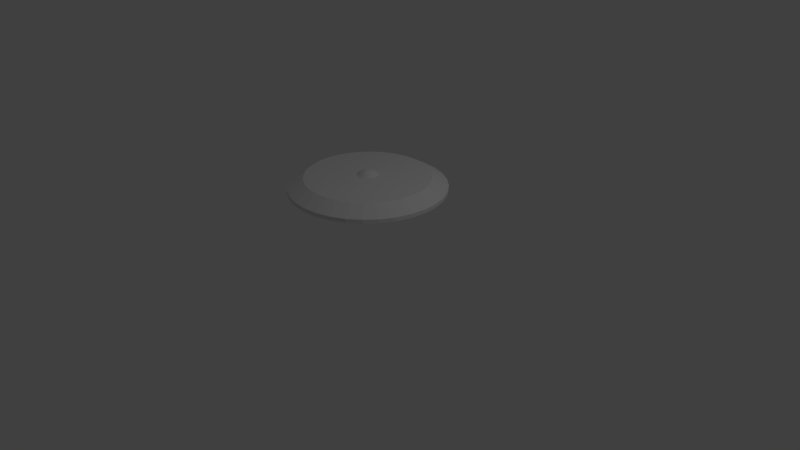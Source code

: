 # Source: shield.blend  (saved by Blender 2.79.0; exported with 4.5.12 LTS)
import bpy
from mathutils import Matrix  # noqa: F401  (used for matrix-valued properties, if any)

bpy.ops.wm.read_factory_settings(use_empty=True)
scene = bpy.context.scene
scene.name = 'Scene'

# ---- collections
col_collection_1 = bpy.data.collections.new('Collection 1'); scene.collection.children.link(col_collection_1)

# ---- world
world_world = bpy.data.worlds.new('World'); scene.world = world_world
world_world.color = (0.05088, 0.05088, 0.05088)
world_world.use_sun_shadow = False
world_world.sun_shadow_jitter_overblur = 0.0
world_world.cycles.sampling_method = 'MANUAL'

# ---- cameras
cam_camera = bpy.data.cameras.new('Camera')
cam_camera.clip_end = 100.0
cam_camera.lens = 35.0
cam_camera.sensor_width = 32.0
cam_camera.sensor_height = 18.0
cam_camera.ortho_scale = 7.314
cam_camera.dof.focus_distance = 0.0
cam_camera.dof.aperture_fstop = 128.0

# ---- lights
light_lamp = bpy.data.lights.new('Lamp', 'POINT')
light_lamp.transmission_factor = 0.0
light_lamp.cutoff_distance = 30.0
light_lamp.energy = 100.0
light_lamp.shadow_buffer_clip_start = 1.001
light_lamp.shadow_soft_size = 0.1
light_lamp.shadow_maximum_resolution = 0.006
light_lamp.use_absolute_resolution = True

# ---- meshes
me_cylinder_001 = bpy.data.meshes.new('Cylinder.001')
me_cylinder_001.from_pydata([(0.0, 1.0, -1.0), (0.0, 1.0, 1.0), (0.1951, 0.9808, -1.0), (0.1951, 0.9808, 1.0), (0.3827, 0.9239, -1.0), (0.3827, 0.9239, 1.0), (0.5556, 0.8315, -1.0), (0.5556, 0.8315, 1.0), (0.7071, 0.7071, -1.0), (0.7071, 0.7071, 1.0), (0.8315, 0.5556, -1.0), (0.8315, 0.5556, 1.0), (0.9239, 0.3827, -1.0), (0.9239, 0.3827, 1.0), (0.9808, 0.1951, -1.0), (0.9808, 0.1951, 1.0), (1.0, 7.55e-08, -1.0), (1.0, 7.55e-08, 1.0), (0.9808, -0.1951, -1.0), (0.9808, -0.1951, 1.0), (0.9239, -0.3827, -1.0), (0.9239, -0.3827, 1.0), (0.8315, -0.5556, -1.0), (0.8315, -0.5556, 1.0), (0.7071, -0.7071, -1.0), (0.7071, -0.7071, 1.0), (0.5556, -0.8315, -1.0), (0.5556, -0.8315, 1.0), (0.3827, -0.9239, -1.0), (0.3827, -0.9239, 1.0), (0.1951, -0.9808, -1.0), (0.1951, -0.9808, 1.0), (-3.258e-07, -1.0, -1.0), (-3.258e-07, -1.0, 1.0), (-0.1951, -0.9808, -1.0), (-0.1951, -0.9808, 1.0), (-0.3827, -0.9239, -1.0), (-0.3827, -0.9239, 1.0), (-0.5556, -0.8315, -1.0), (-0.5556, -0.8315, 1.0), (-0.7071, -0.7071, -1.0), (-0.7071, -0.7071, 1.0), (-0.8315, -0.5556, -1.0), (-0.8315, -0.5556, 1.0), (-0.9239, -0.3827, -1.0), (-0.9239, -0.3827, 1.0), (-0.9808, -0.1951, -1.0), (-0.9808, -0.1951, 1.0), (-1.0, 9.656e-07, -1.0), (-1.0, 9.656e-07, 1.0), (-0.9808, 0.1951, -1.0), (-0.9808, 0.1951, 1.0), (-0.9239, 0.3827, -1.0), (-0.9239, 0.3827, 1.0), (-0.8315, 0.5556, -1.0), (-0.8315, 0.5556, 1.0), (-0.7071, 0.7071, -1.0), (-0.7071, 0.7071, 1.0), (-0.5556, 0.8315, -1.0), (-0.5556, 0.8315, 1.0), (-0.3827, 0.9239, -1.0), (-0.3827, 0.9239, 1.0), (-0.1951, 0.9808, -1.0), (-0.1951, 0.9808, 1.0)], [], [(0, 1, 3, 2), (2, 3, 5, 4), (4, 5, 7, 6), (6, 7, 9, 8), (8, 9, 11, 10), (10, 11, 13, 12), (12, 13, 15, 14), (14, 15, 17, 16), (16, 17, 19, 18), (18, 19, 21, 20), (20, 21, 23, 22), (22, 23, 25, 24), (24, 25, 27, 26), (26, 27, 29, 28), (28, 29, 31, 30), (30, 31, 33, 32), (32, 33, 35, 34), (34, 35, 37, 36), (36, 37, 39, 38), (38, 39, 41, 40), (40, 41, 43, 42), (42, 43, 45, 44), (44, 45, 47, 46), (46, 47, 49, 48), (48, 49, 51, 50), (50, 51, 53, 52), (52, 53, 55, 54), (54, 55, 57, 56), (56, 57, 59, 58), (58, 59, 61, 60), (3, 1, 63, 61, 59, 57, 55, 53, 51, 49, 47, 45, 43, 41, 39, 37, 35, 33, 31, 29, 27, 25, 23, 21, 19, 17, 15, 13, 11, 9, 7, 5), (60, 61, 63, 62), (62, 63, 1, 0), (0, 2, 4, 6, 8, 10, 12, 14, 16, 18, 20, 22, 24, 26, 28, 30, 32, 34, 36, 38, 40, 42, 44, 46, 48, 50, 52, 54, 56, 58, 60, 62)])
me_cylinder_001.use_remesh_preserve_volume = False
me_cylinder_001.use_remesh_preserve_attributes = False
me_cylinder_001.use_mirror_vertex_groups = False
me_cylinder_001.update()
me_cylinder = bpy.data.meshes.new('Cylinder')
me_cylinder.from_pydata([(-9.373e-08, 0.7545, 19.65), (-3.054e-07, 0.03995, 25.95), (0.1472, 0.74, 19.65), (0.007794, 0.03919, 25.95), (0.2887, 0.6971, 19.65), (0.01529, 0.03691, 25.95), (0.4192, 0.6273, 19.65), (0.0222, 0.03322, 25.95), (0.5335, 0.5335, 19.65), (0.02825, 0.02825, 25.95), (0.6273, 0.4192, 19.65), (0.03322, 0.0222, 25.95), (0.6971, 0.2887, 19.65), (0.03691, 0.01529, 25.95), (0.74, 0.1472, 19.65), (0.03919, 0.007795, 25.95), (0.7545, 3.782e-08, 19.65), (0.03995, -1.698e-07, 25.95), (0.74, -0.1472, 19.65), (0.03919, -0.007795, 25.95), (0.6971, -0.2887, 19.65), (0.03691, -0.01529, 25.95), (0.6273, -0.4192, 19.65), (0.03322, -0.0222, 25.95), (0.5335, -0.5335, 19.65), (0.02825, -0.02825, 25.95), (0.4192, -0.6273, 19.65), (0.0222, -0.03322, 25.95), (0.2887, -0.6971, 19.65), (0.01529, -0.03691, 25.95), (0.1472, -0.74, 19.65), (0.007794, -0.03919, 25.95), (-2.505e-07, -0.7545, 19.65), (1.084e-07, -0.03995, 25.95), (-0.1472, -0.74, 19.65), (-0.007794, -0.03919, 25.95), (-0.2887, -0.6971, 19.65), (-0.01529, -0.03691, 25.95), (-0.4192, -0.6273, 19.65), (-0.0222, -0.03322, 25.95), (-0.5335, -0.5335, 19.65), (-0.02825, -0.02825, 25.95), (-0.6273, -0.4192, 19.65), (-0.03322, -0.0222, 25.95), (-0.6971, -0.2887, 19.65), (-0.03691, -0.01529, 25.95), (-0.74, -0.1472, 19.65), (-0.03919, -0.007795, 25.95), (-0.7545, 7.414e-07, 19.65), (-0.03995, 2.091e-07, 25.95), (-0.74, 0.1472, 19.65), (-0.03919, 0.007795, 25.95), (-0.6971, 0.2887, 19.65), (-0.03691, 0.01529, 25.95), (-0.6273, 0.4192, 19.65), (-0.03322, 0.0222, 25.95), (-0.5335, 0.5335, 19.65), (-0.02825, 0.02825, 25.95), (-0.4192, 0.6273, 19.65), (-0.0222, 0.03322, 25.95), (-0.2887, 0.6971, 19.65), (-0.01529, 0.03691, 25.95), (-0.1472, 0.74, 19.65), (-0.007794, 0.03919, 25.95), (0.1951, 0.9808, 18.41), (0.0, 1.0, 18.41), (0.3827, 0.9239, 18.41), (0.5556, 0.8315, 18.41), (0.7071, 0.7071, 18.41), (0.8315, 0.5556, 18.41), (0.9239, 0.3827, 18.41), (0.9808, 0.1951, 18.41), (1.0, 7.55e-08, 18.41), (0.9808, -0.1951, 18.41), (0.9239, -0.3827, 18.41), (0.8315, -0.5556, 18.41), (0.7071, -0.7071, 18.41), (0.5556, -0.8315, 18.41), (0.3827, -0.9239, 18.41), (0.1951, -0.9808, 18.41), (-3.258e-07, -1.0, 18.41), (-0.1951, -0.9808, 18.41), (-0.3827, -0.9239, 18.41), (-0.5556, -0.8315, 18.41), (-0.7071, -0.7071, 18.41), (-0.8315, -0.5556, 18.41), (-0.9239, -0.3827, 18.41), (-0.9808, -0.1951, 18.41), (-1.0, 9.656e-07, 18.41), (-0.9808, 0.1951, 18.41), (-0.9239, 0.3827, 18.41), (-0.8315, 0.5556, 18.41), (-0.7071, 0.7071, 18.41), (-0.5556, 0.8315, 18.41), (-0.3827, 0.9239, 18.41), (-0.1951, 0.9808, 18.41), (0.1555, 0.7815, 23.01), (-7.757e-08, 0.7968, 23.01), (0.3049, 0.7362, 23.01), (0.4427, 0.6626, 23.01), (0.5635, 0.5635, 23.01), (0.6626, 0.4427, 23.01), (0.7362, 0.3049, 23.01), (0.7815, 0.1555, 23.01), (0.7968, 4.432e-08, 23.01), (0.7815, -0.1555, 23.01), (0.7362, -0.3049, 23.01), (0.6626, -0.4427, 23.01), (0.5635, -0.5635, 23.01), (0.4427, -0.6626, 23.01), (0.3049, -0.7362, 23.01), (0.1555, -0.7815, 23.01), (-2.635e-07, -0.7968, 23.01), (-0.1555, -0.7815, 23.01), (-0.3049, -0.7362, 23.01), (-0.4427, -0.6626, 23.01), (-0.5635, -0.5635, 23.01), (-0.6626, -0.4427, 23.01), (-0.7362, -0.3049, 23.01), (-0.7815, -0.1555, 23.01), (-0.7968, 7.8e-07, 23.01), (-0.7815, 0.1555, 23.01), (-0.7362, 0.3049, 23.01), (-0.6626, 0.4427, 23.01), (-0.5635, 0.5635, 23.01), (-0.4427, 0.6626, 23.01), (-0.3049, 0.7362, 23.01), (-0.1555, 0.7815, 23.01), (0.02684, 0.1349, 23.71), (-2.849e-07, 0.1376, 23.71), (0.05265, 0.1271, 23.71), (0.07643, 0.1144, 23.71), (0.09728, 0.09728, 23.71), (0.1144, 0.07643, 23.71), (0.1271, 0.05265, 23.71), (0.1349, 0.02684, 23.71), (0.1376, -7.414e-08, 23.71), (0.1349, -0.02684, 23.71), (0.1271, -0.05265, 23.71), (0.1144, -0.07643, 23.71), (0.09728, -0.09728, 23.71), (0.07643, -0.1144, 23.71), (0.05265, -0.1271, 23.71), (0.02684, -0.1349, 23.71), (-4.359e-09, -0.1376, 23.71), (-0.02684, -0.1349, 23.71), (-0.05265, -0.1271, 23.71), (-0.07643, -0.1144, 23.71), (-0.09728, -0.09728, 23.71), (-0.1144, -0.07643, 23.71), (-0.1271, -0.05265, 23.71), (-0.1349, -0.02684, 23.71), (-0.1376, 2.618e-07, 23.71), (-0.1349, 0.02684, 23.71), (-0.1271, 0.05265, 23.71), (-0.1144, 0.07643, 23.71), (-0.09728, 0.09728, 23.71), (-0.07643, 0.1144, 23.71), (-0.05265, 0.1271, 23.71), (-0.02684, 0.1349, 23.71), (0.01557, 0.07827, 25.31), (-3.004e-07, 0.0798, 25.31), (0.03054, 0.07373, 25.31), (0.04433, 0.06635, 25.31), (0.05643, 0.05643, 25.31), (0.06635, 0.04433, 25.31), (0.07373, 0.03054, 25.31), (0.07827, 0.01557, 25.31), (0.0798, -1.33e-07, 25.31), (0.07827, -0.01557, 25.31), (0.07373, -0.03054, 25.31), (0.06635, -0.04434, 25.31), (0.05643, -0.05643, 25.31), (0.04434, -0.06635, 25.31), (0.03054, -0.07373, 25.31), (0.01557, -0.07827, 25.31), (6.009e-08, -0.0798, 25.31), (-0.01557, -0.07827, 25.31), (-0.03054, -0.07373, 25.31), (-0.04434, -0.06635, 25.31), (-0.05643, -0.05643, 25.31), (-0.06635, -0.04434, 25.31), (-0.07373, -0.03054, 25.31), (-0.07827, -0.01557, 25.31), (-0.0798, 2.317e-07, 25.31), (-0.07827, 0.01557, 25.31), (-0.07373, 0.03054, 25.31), (-0.06635, 0.04434, 25.31), (-0.05643, 0.05643, 25.31), (-0.04434, 0.06635, 25.31), (-0.03054, 0.07373, 25.31), (-0.01557, 0.07827, 25.31), (0.0, 1.0, 16.5), (0.1951, 0.9808, 16.5), (0.3827, 0.9239, 16.5), (0.5556, 0.8315, 16.5), (0.7071, 0.7071, 16.5), (0.8315, 0.5556, 16.5), (0.9239, 0.3827, 16.5), (0.9808, 0.1951, 16.5), (1.0, 7.55e-08, 16.5), (0.9808, -0.1951, 16.5), (0.9239, -0.3827, 16.5), (0.8315, -0.5556, 16.5), (0.7071, -0.7071, 16.5), (0.5556, -0.8315, 16.5), (0.3827, -0.9239, 16.5), (0.1951, -0.9808, 16.5), (-3.258e-07, -1.0, 16.5), (-0.1951, -0.9808, 16.5), (-0.3827, -0.9239, 16.5), (-0.5556, -0.8315, 16.5), (-0.7071, -0.7071, 16.5), (-0.8315, -0.5556, 16.5), (-0.9239, -0.3827, 16.5), (-0.9808, -0.1951, 16.5), (-1.0, 9.656e-07, 16.5), (-0.9808, 0.1951, 16.5), (-0.9239, 0.3827, 16.5), (-0.8315, 0.5556, 16.5), (-0.7071, 0.7071, 16.5), (-0.5556, 0.8315, 16.5), (-0.3827, 0.9239, 16.5), (-0.1951, 0.9808, 16.5)], [], [(192, 65, 64, 193), (193, 64, 66, 194), (194, 66, 67, 195), (195, 67, 68, 196), (196, 68, 69, 197), (197, 69, 70, 198), (198, 70, 71, 199), (199, 71, 72, 200), (200, 72, 73, 201), (201, 73, 74, 202), (202, 74, 75, 203), (203, 75, 76, 204), (204, 76, 77, 205), (205, 77, 78, 206), (206, 78, 79, 207), (207, 79, 80, 208), (208, 80, 81, 209), (209, 81, 82, 210), (210, 82, 83, 211), (211, 83, 84, 212), (212, 84, 85, 213), (213, 85, 86, 214), (214, 86, 87, 215), (215, 87, 88, 216), (216, 88, 89, 217), (217, 89, 90, 218), (218, 90, 91, 219), (219, 91, 92, 220), (220, 92, 93, 221), (221, 93, 94, 222), (3, 1, 63, 61, 59, 57, 55, 53, 51, 49, 47, 45, 43, 41, 39, 37, 35, 33, 31, 29, 27, 25, 23, 21, 19, 17, 15, 13, 11, 9, 7, 5), (222, 94, 95, 223), (223, 95, 65, 192), (0, 2, 4, 6, 8, 10, 12, 14, 16, 18, 20, 22, 24, 26, 28, 30, 32, 34, 36, 38, 40, 42, 44, 46, 48, 50, 52, 54, 56, 58, 60, 62), (97, 96, 64, 65), (96, 98, 66, 64), (98, 99, 67, 66), (99, 100, 68, 67), (100, 101, 69, 68), (101, 102, 70, 69), (102, 103, 71, 70), (103, 104, 72, 71), (104, 105, 73, 72), (105, 106, 74, 73), (106, 107, 75, 74), (107, 108, 76, 75), (108, 109, 77, 76), (109, 110, 78, 77), (110, 111, 79, 78), (111, 112, 80, 79), (112, 113, 81, 80), (113, 114, 82, 81), (114, 115, 83, 82), (115, 116, 84, 83), (116, 117, 85, 84), (117, 118, 86, 85), (118, 119, 87, 86), (119, 120, 88, 87), (120, 121, 89, 88), (121, 122, 90, 89), (122, 123, 91, 90), (123, 124, 92, 91), (124, 125, 93, 92), (125, 126, 94, 93), (126, 127, 95, 94), (127, 97, 65, 95), (129, 128, 96, 97), (128, 130, 98, 96), (130, 131, 99, 98), (131, 132, 100, 99), (132, 133, 101, 100), (133, 134, 102, 101), (134, 135, 103, 102), (135, 136, 104, 103), (136, 137, 105, 104), (137, 138, 106, 105), (138, 139, 107, 106), (139, 140, 108, 107), (140, 141, 109, 108), (141, 142, 110, 109), (142, 143, 111, 110), (143, 144, 112, 111), (144, 145, 113, 112), (145, 146, 114, 113), (146, 147, 115, 114), (147, 148, 116, 115), (148, 149, 117, 116), (149, 150, 118, 117), (150, 151, 119, 118), (151, 152, 120, 119), (152, 153, 121, 120), (153, 154, 122, 121), (154, 155, 123, 122), (155, 156, 124, 123), (156, 157, 125, 124), (157, 158, 126, 125), (158, 159, 127, 126), (159, 129, 97, 127), (161, 160, 128, 129), (160, 162, 130, 128), (162, 163, 131, 130), (163, 164, 132, 131), (164, 165, 133, 132), (165, 166, 134, 133), (166, 167, 135, 134), (167, 168, 136, 135), (168, 169, 137, 136), (169, 170, 138, 137), (170, 171, 139, 138), (171, 172, 140, 139), (172, 173, 141, 140), (173, 174, 142, 141), (174, 175, 143, 142), (175, 176, 144, 143), (176, 177, 145, 144), (177, 178, 146, 145), (178, 179, 147, 146), (179, 180, 148, 147), (180, 181, 149, 148), (181, 182, 150, 149), (182, 183, 151, 150), (183, 184, 152, 151), (184, 185, 153, 152), (185, 186, 154, 153), (186, 187, 155, 154), (187, 188, 156, 155), (188, 189, 157, 156), (189, 190, 158, 157), (190, 191, 159, 158), (191, 161, 129, 159), (1, 3, 160, 161), (3, 5, 162, 160), (5, 7, 163, 162), (7, 9, 164, 163), (9, 11, 165, 164), (11, 13, 166, 165), (13, 15, 167, 166), (15, 17, 168, 167), (17, 19, 169, 168), (19, 21, 170, 169), (21, 23, 171, 170), (23, 25, 172, 171), (25, 27, 173, 172), (27, 29, 174, 173), (29, 31, 175, 174), (31, 33, 176, 175), (33, 35, 177, 176), (35, 37, 178, 177), (37, 39, 179, 178), (39, 41, 180, 179), (41, 43, 181, 180), (43, 45, 182, 181), (45, 47, 183, 182), (47, 49, 184, 183), (49, 51, 185, 184), (51, 53, 186, 185), (53, 55, 187, 186), (55, 57, 188, 187), (57, 59, 189, 188), (59, 61, 190, 189), (61, 63, 191, 190), (63, 1, 161, 191), (2, 0, 192, 193), (4, 2, 193, 194), (6, 4, 194, 195), (8, 6, 195, 196), (10, 8, 196, 197), (12, 10, 197, 198), (14, 12, 198, 199), (16, 14, 199, 200), (18, 16, 200, 201), (20, 18, 201, 202), (22, 20, 202, 203), (24, 22, 203, 204), (26, 24, 204, 205), (28, 26, 205, 206), (30, 28, 206, 207), (32, 30, 207, 208), (34, 32, 208, 209), (36, 34, 209, 210), (38, 36, 210, 211), (40, 38, 211, 212), (42, 40, 212, 213), (44, 42, 213, 214), (46, 44, 214, 215), (48, 46, 215, 216), (50, 48, 216, 217), (52, 50, 217, 218), (54, 52, 218, 219), (56, 54, 219, 220), (58, 56, 220, 221), (60, 58, 221, 222), (62, 60, 222, 223), (0, 62, 223, 192)])
me_cylinder.use_remesh_preserve_volume = False
me_cylinder.use_remesh_preserve_attributes = False
me_cylinder.use_mirror_vertex_groups = False
me_cylinder.update()
me_cylinder_002 = bpy.data.meshes.new('Cylinder.002')
me_cylinder_002.from_pydata([(0.0, 1.0, -1.0), (0.0, 1.0, 1.0), (0.1951, 0.9808, -1.0), (0.1951, 0.9808, 1.0), (0.3827, 0.9239, -1.0), (0.3827, 0.9239, 1.0), (0.5556, 0.8315, -1.0), (0.5556, 0.8315, 1.0), (0.7071, 0.7071, -1.0), (0.7071, 0.7071, 1.0), (0.8315, 0.5556, -1.0), (0.8315, 0.5556, 1.0), (0.9239, 0.3827, -1.0), (0.9239, 0.3827, 1.0), (0.9808, 0.1951, -1.0), (0.9808, 0.1951, 1.0), (1.0, 7.55e-08, -1.0), (1.0, 7.55e-08, 1.0), (0.9808, -0.1951, -1.0), (0.9808, -0.1951, 1.0), (0.9239, -0.3827, -1.0), (0.9239, -0.3827, 1.0), (0.8315, -0.5556, -1.0), (0.8315, -0.5556, 1.0), (0.7071, -0.7071, -1.0), (0.7071, -0.7071, 1.0), (0.5556, -0.8315, -1.0), (0.5556, -0.8315, 1.0), (0.3827, -0.9239, -1.0), (0.3827, -0.9239, 1.0), (0.1951, -0.9808, -1.0), (0.1951, -0.9808, 1.0), (-3.258e-07, -1.0, -1.0), (-3.258e-07, -1.0, 1.0), (-0.1951, -0.9808, -1.0), (-0.1951, -0.9808, 1.0), (-0.3827, -0.9239, -1.0), (-0.3827, -0.9239, 1.0), (-0.5556, -0.8315, -1.0), (-0.5556, -0.8315, 1.0), (-0.7071, -0.7071, -1.0), (-0.7071, -0.7071, 1.0), (-0.8315, -0.5556, -1.0), (-0.8315, -0.5556, 1.0), (-0.9239, -0.3827, -1.0), (-0.9239, -0.3827, 1.0), (-0.9808, -0.1951, -1.0), (-0.9808, -0.1951, 1.0), (-1.0, 9.656e-07, -1.0), (-1.0, 9.656e-07, 1.0), (-0.9808, 0.1951, -1.0), (-0.9808, 0.1951, 1.0), (-0.9239, 0.3827, -1.0), (-0.9239, 0.3827, 1.0), (-0.8315, 0.5556, -1.0), (-0.8315, 0.5556, 1.0), (-0.7071, 0.7071, -1.0), (-0.7071, 0.7071, 1.0), (-0.5556, 0.8315, -1.0), (-0.5556, 0.8315, 1.0), (-0.3827, 0.9239, -1.0), (-0.3827, 0.9239, 1.0), (-0.1951, 0.9808, -1.0), (-0.1951, 0.9808, 1.0)], [], [(0, 1, 3, 2), (2, 3, 5, 4), (4, 5, 7, 6), (6, 7, 9, 8), (8, 9, 11, 10), (10, 11, 13, 12), (12, 13, 15, 14), (14, 15, 17, 16), (16, 17, 19, 18), (18, 19, 21, 20), (20, 21, 23, 22), (22, 23, 25, 24), (24, 25, 27, 26), (26, 27, 29, 28), (28, 29, 31, 30), (30, 31, 33, 32), (32, 33, 35, 34), (34, 35, 37, 36), (36, 37, 39, 38), (38, 39, 41, 40), (40, 41, 43, 42), (42, 43, 45, 44), (44, 45, 47, 46), (46, 47, 49, 48), (48, 49, 51, 50), (50, 51, 53, 52), (52, 53, 55, 54), (54, 55, 57, 56), (56, 57, 59, 58), (58, 59, 61, 60), (3, 1, 63, 61, 59, 57, 55, 53, 51, 49, 47, 45, 43, 41, 39, 37, 35, 33, 31, 29, 27, 25, 23, 21, 19, 17, 15, 13, 11, 9, 7, 5), (60, 61, 63, 62), (62, 63, 1, 0), (0, 2, 4, 6, 8, 10, 12, 14, 16, 18, 20, 22, 24, 26, 28, 30, 32, 34, 36, 38, 40, 42, 44, 46, 48, 50, 52, 54, 56, 58, 60, 62)])
me_cylinder_002.use_remesh_preserve_volume = False
me_cylinder_002.use_remesh_preserve_attributes = False
me_cylinder_002.use_mirror_vertex_groups = False
me_cylinder_002.update()
me_cylinder_003 = bpy.data.meshes.new('Cylinder.003')
me_cylinder_003.from_pydata([(0.0, 1.0, -1.0), (0.0, 1.0, 1.0), (0.1951, 0.9808, -1.0), (0.1951, 0.9808, 1.0), (0.3827, 0.9239, -1.0), (0.3827, 0.9239, 1.0), (0.5556, 0.8315, -1.0), (0.5556, 0.8315, 1.0), (0.7071, 0.7071, -1.0), (0.7071, 0.7071, 1.0), (0.8315, 0.5556, -1.0), (0.8315, 0.5556, 1.0), (0.9239, 0.3827, -1.0), (0.9239, 0.3827, 1.0), (0.9808, 0.1951, -1.0), (0.9808, 0.1951, 1.0), (1.0, 7.55e-08, -1.0), (1.0, 7.55e-08, 1.0), (0.9808, -0.1951, -1.0), (0.9808, -0.1951, 1.0), (0.9239, -0.3827, -1.0), (0.9239, -0.3827, 1.0), (0.8315, -0.5556, -1.0), (0.8315, -0.5556, 1.0), (0.7071, -0.7071, -1.0), (0.7071, -0.7071, 1.0), (0.5556, -0.8315, -1.0), (0.5556, -0.8315, 1.0), (0.3827, -0.9239, -1.0), (0.3827, -0.9239, 1.0), (0.1951, -0.9808, -1.0), (0.1951, -0.9808, 1.0), (-3.258e-07, -1.0, -1.0), (-3.258e-07, -1.0, 1.0), (-0.1951, -0.9808, -1.0), (-0.1951, -0.9808, 1.0), (-0.3827, -0.9239, -1.0), (-0.3827, -0.9239, 1.0), (-0.5556, -0.8315, -1.0), (-0.5556, -0.8315, 1.0), (-0.7071, -0.7071, -1.0), (-0.7071, -0.7071, 1.0), (-0.8315, -0.5556, -1.0), (-0.8315, -0.5556, 1.0), (-0.9239, -0.3827, -1.0), (-0.9239, -0.3827, 1.0), (-0.9808, -0.1951, -1.0), (-0.9808, -0.1951, 1.0), (-1.0, 9.656e-07, -1.0), (-1.0, 9.656e-07, 1.0), (-0.9808, 0.1951, -1.0), (-0.9808, 0.1951, 1.0), (-0.9239, 0.3827, -1.0), (-0.9239, 0.3827, 1.0), (-0.8315, 0.5556, -1.0), (-0.8315, 0.5556, 1.0), (-0.7071, 0.7071, -1.0), (-0.7071, 0.7071, 1.0), (-0.5556, 0.8315, -1.0), (-0.5556, 0.8315, 1.0), (-0.3827, 0.9239, -1.0), (-0.3827, 0.9239, 1.0), (-0.1951, 0.9808, -1.0), (-0.1951, 0.9808, 1.0)], [], [(0, 1, 3, 2), (2, 3, 5, 4), (4, 5, 7, 6), (6, 7, 9, 8), (8, 9, 11, 10), (10, 11, 13, 12), (12, 13, 15, 14), (14, 15, 17, 16), (16, 17, 19, 18), (18, 19, 21, 20), (20, 21, 23, 22), (22, 23, 25, 24), (24, 25, 27, 26), (26, 27, 29, 28), (28, 29, 31, 30), (30, 31, 33, 32), (32, 33, 35, 34), (34, 35, 37, 36), (36, 37, 39, 38), (38, 39, 41, 40), (40, 41, 43, 42), (42, 43, 45, 44), (44, 45, 47, 46), (46, 47, 49, 48), (48, 49, 51, 50), (50, 51, 53, 52), (52, 53, 55, 54), (54, 55, 57, 56), (56, 57, 59, 58), (58, 59, 61, 60), (3, 1, 63, 61, 59, 57, 55, 53, 51, 49, 47, 45, 43, 41, 39, 37, 35, 33, 31, 29, 27, 25, 23, 21, 19, 17, 15, 13, 11, 9, 7, 5), (60, 61, 63, 62), (62, 63, 1, 0), (0, 2, 4, 6, 8, 10, 12, 14, 16, 18, 20, 22, 24, 26, 28, 30, 32, 34, 36, 38, 40, 42, 44, 46, 48, 50, 52, 54, 56, 58, 60, 62)])
me_cylinder_003.use_remesh_preserve_volume = False
me_cylinder_003.use_remesh_preserve_attributes = False
me_cylinder_003.use_mirror_vertex_groups = False
me_cylinder_003.update()

# ---- objects
ob_cylinder_001 = bpy.data.objects.new('Cylinder.001', me_cylinder_001)
ob_cylinder = bpy.data.objects.new('Cylinder', me_cylinder)
ob_lamp = bpy.data.objects.new('Lamp', light_lamp)
ob_camera = bpy.data.objects.new('Camera', cam_camera)
ob_cylinder_002 = bpy.data.objects.new('Cylinder.002', me_cylinder_002)
ob_cylinder_003 = bpy.data.objects.new('Cylinder.003', me_cylinder_003)

# ---- transforms, parenting, visibility, modifiers, constraints
ob_cylinder_001.location = (0.01054, 0.008543, 0.8882)
ob_cylinder_001.rotation_euler = (1.571, -0.0, 0.0)
ob_cylinder_001.scale = (0.02326, 0.02326, 0.138)
ob_cylinder_001.lineart.crease_threshold = 0.0
ob_cylinder.location = (0.0, 0.0, 0.5036)
ob_cylinder.scale = (1.0, 1.0, 0.02561)
ob_cylinder.lineart.crease_threshold = 0.0
ob_lamp.location = (4.076, 1.005, 5.904)
ob_lamp.rotation_euler = (0.6503, 0.05522, 1.866)
ob_lamp.lock_rotations_4d = False
ob_lamp.empty_display_type = 'ARROWS'
ob_lamp.color = (0.0, 0.0, 0.0, 0.0)
ob_lamp.lineart.crease_threshold = 0.0
ob_camera.location = (7.481, -6.508, 5.344)
ob_camera.rotation_euler = (1.109, 0.0, 0.8149)
ob_camera.lock_rotations_4d = False
ob_camera.empty_display_type = 'ARROWS'
ob_camera.color = (0.0, 0.0, 0.0, 0.0)
ob_camera.display_type = 'WIRE'
ob_camera.lineart.crease_threshold = 0.0
ob_cylinder_002.location = (0.01054, -0.1157, 0.9465)
ob_cylinder_002.rotation_euler = (3.142, -0.0, 0.0)
ob_cylinder_002.scale = (0.02768, 0.02768, -0.08536)
ob_cylinder_002.lineart.crease_threshold = 0.0
ob_cylinder_003.location = (0.01054, 0.1371, 0.9465)
ob_cylinder_003.rotation_euler = (3.142, -0.0, 0.0)
ob_cylinder_003.scale = (0.02768, 0.02768, -0.08536)
ob_cylinder_003.lineart.crease_threshold = 0.0

# ---- collection membership
col_collection_1.objects.link(ob_cylinder_001)
col_collection_1.objects.link(ob_cylinder)
col_collection_1.objects.link(ob_lamp)
col_collection_1.objects.link(ob_camera)
col_collection_1.objects.link(ob_cylinder_002)
col_collection_1.objects.link(ob_cylinder_003)

# ---- scene / render settings (as saved in the file)
scene.camera = ob_camera
scene.frame_start = 1; scene.frame_end = 250; scene.frame_set(1)
scene.render.engine = 'BLENDER_EEVEE_NEXT'
scene.render.resolution_percentage = 50
scene.render.dither_intensity = 0.0
scene.cycles.use_denoising = False
scene.cycles.samples = 128
scene.cycles.sampling_pattern = 'TABULATED_SOBOL'
scene.cycles.use_adaptive_sampling = False
scene.cycles.use_light_tree = False
scene.cycles.blur_glossy = 0.0
scene.cycles.sample_clamp_indirect = 0.0
scene.view_settings.view_transform = 'Standard'
bpy.context.view_layer.update()
